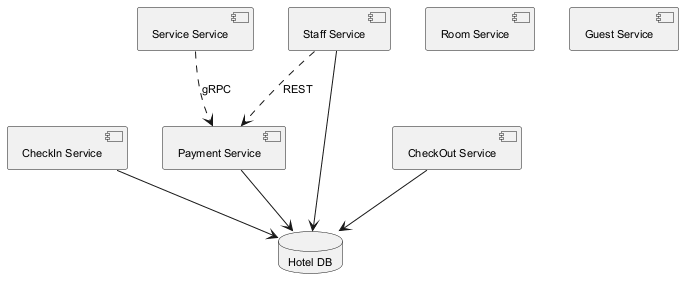

The diagram above was rendered by PlantUML. Its source (embedded in the PNG):
@startuml
skinparam monochrome true
skinparam defaultFontSize 11
component "CheckIn Service" as C_CheckInService
component "Service Service" as C_ServiceService
component "Payment Service" as C_PaymentService
component "Staff Service" as C_StaffService
component "Room Service" as C_RoomService
component "CheckOut Service" as C_CheckOutService
component "Guest Service" as C_GuestService
database "Hotel DB" as DB_hotel
C_CheckInService --> DB_hotel
C_PaymentService --> DB_hotel
C_StaffService --> DB_hotel
C_CheckOutService --> DB_hotel
C_ServiceService ..> C_PaymentService : gRPC
C_StaffService ..> C_PaymentService : REST
@enduml